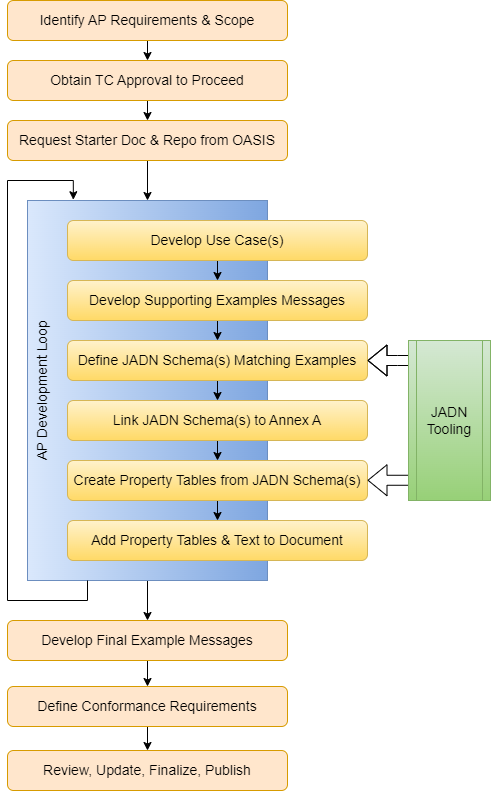

The diagram above was exported from draw.io. Its source (the exported page's mxGraphModel, read from the mxfile embedded in the PNG):
<mxGraphModel dx="1050" dy="626" grid="1" gridSize="10" guides="1" tooltips="1" connect="1" arrows="1" fold="1" page="1" pageScale="1" pageWidth="1100" pageHeight="850" background="#ffffff" math="0" shadow="0">
  <root>
    <mxCell id="0" />
    <mxCell id="1" parent="0" />
    <mxCell id="obUCyzGNj5zqsyhMEodI-29" style="edgeStyle=orthogonalEdgeStyle;rounded=0;orthogonalLoop=1;jettySize=auto;html=1;exitX=0.5;exitY=1;exitDx=0;exitDy=0;entryX=0.5;entryY=0;entryDx=0;entryDy=0;fontFamily=Helvetica;fontSize=14;fontColor=default;" parent="1" source="obUCyzGNj5zqsyhMEodI-11" target="H8myRK1OyPDVoouaF_HW-1" edge="1">
      <mxGeometry relative="1" as="geometry" />
    </mxCell>
    <mxCell id="obUCyzGNj5zqsyhMEodI-11" value="AP Development Loop" style="rounded=0;whiteSpace=wrap;html=1;strokeColor=#6c8ebf;fontFamily=Helvetica;fontSize=14;fillColor=#dae8fc;gradientColor=#7ea6e0;gradientDirection=east;align=center;verticalAlign=top;horizontal=0;" parent="1" vertex="1">
      <mxGeometry x="60" y="240" width="240" height="380" as="geometry" />
    </mxCell>
    <mxCell id="obUCyzGNj5zqsyhMEodI-6" style="edgeStyle=orthogonalEdgeStyle;rounded=0;orthogonalLoop=1;jettySize=auto;html=1;exitX=0.5;exitY=1;exitDx=0;exitDy=0;entryX=0.5;entryY=0;entryDx=0;entryDy=0;" parent="1" source="obUCyzGNj5zqsyhMEodI-2" target="obUCyzGNj5zqsyhMEodI-3" edge="1">
      <mxGeometry relative="1" as="geometry" />
    </mxCell>
    <mxCell id="obUCyzGNj5zqsyhMEodI-2" value="Identify AP Requirements &amp;amp; Scope" style="rounded=1;whiteSpace=wrap;html=1;fontSize=14;fillColor=#ffe6cc;strokeColor=#d79b00;" parent="1" vertex="1">
      <mxGeometry x="40" y="40" width="280" height="40" as="geometry" />
    </mxCell>
    <mxCell id="obUCyzGNj5zqsyhMEodI-7" style="edgeStyle=orthogonalEdgeStyle;rounded=0;orthogonalLoop=1;jettySize=auto;html=1;exitX=0.5;exitY=1;exitDx=0;exitDy=0;entryX=0.5;entryY=0;entryDx=0;entryDy=0;" parent="1" source="obUCyzGNj5zqsyhMEodI-3" target="obUCyzGNj5zqsyhMEodI-4" edge="1">
      <mxGeometry relative="1" as="geometry" />
    </mxCell>
    <mxCell id="obUCyzGNj5zqsyhMEodI-3" value="Obtain TC Approval to Proceed" style="rounded=1;whiteSpace=wrap;html=1;fontSize=14;fillColor=#ffe6cc;strokeColor=#d79b00;" parent="1" vertex="1">
      <mxGeometry x="40" y="100" width="280" height="40" as="geometry" />
    </mxCell>
    <mxCell id="obUCyzGNj5zqsyhMEodI-24" style="edgeStyle=orthogonalEdgeStyle;rounded=0;orthogonalLoop=1;jettySize=auto;html=1;exitX=0.5;exitY=1;exitDx=0;exitDy=0;entryX=0.5;entryY=0;entryDx=0;entryDy=0;fontFamily=Helvetica;fontSize=14;fontColor=default;" parent="1" source="obUCyzGNj5zqsyhMEodI-4" target="obUCyzGNj5zqsyhMEodI-11" edge="1">
      <mxGeometry relative="1" as="geometry" />
    </mxCell>
    <mxCell id="obUCyzGNj5zqsyhMEodI-4" value="Request Starter Doc &amp;amp; Repo from OASIS" style="rounded=1;whiteSpace=wrap;html=1;fontSize=14;fillColor=#ffe6cc;strokeColor=#d79b00;" parent="1" vertex="1">
      <mxGeometry x="40" y="160" width="280" height="40" as="geometry" />
    </mxCell>
    <mxCell id="obUCyzGNj5zqsyhMEodI-17" style="edgeStyle=orthogonalEdgeStyle;rounded=0;orthogonalLoop=1;jettySize=auto;html=1;exitX=0.5;exitY=1;exitDx=0;exitDy=0;entryX=0.5;entryY=0;entryDx=0;entryDy=0;fontFamily=Helvetica;fontSize=14;fontColor=default;" parent="1" source="obUCyzGNj5zqsyhMEodI-9" target="obUCyzGNj5zqsyhMEodI-12" edge="1">
      <mxGeometry relative="1" as="geometry" />
    </mxCell>
    <mxCell id="obUCyzGNj5zqsyhMEodI-9" value="Develop Use Case(s)" style="rounded=1;whiteSpace=wrap;html=1;fontSize=14;fillColor=#fff2cc;strokeColor=#d6b656;gradientColor=#ffd966;" parent="1" vertex="1">
      <mxGeometry x="100" y="260" width="300" height="40" as="geometry" />
    </mxCell>
    <mxCell id="obUCyzGNj5zqsyhMEodI-20" style="edgeStyle=orthogonalEdgeStyle;rounded=0;orthogonalLoop=1;jettySize=auto;html=1;exitX=0.5;exitY=1;exitDx=0;exitDy=0;entryX=0.5;entryY=0;entryDx=0;entryDy=0;fontFamily=Helvetica;fontSize=14;fontColor=default;" parent="1" source="obUCyzGNj5zqsyhMEodI-12" target="obUCyzGNj5zqsyhMEodI-13" edge="1">
      <mxGeometry relative="1" as="geometry" />
    </mxCell>
    <mxCell id="obUCyzGNj5zqsyhMEodI-12" value="Develop Supporting Examples Messages" style="rounded=1;whiteSpace=wrap;html=1;fontSize=14;fillColor=#fff2cc;strokeColor=#d6b656;gradientColor=#ffd966;" parent="1" vertex="1">
      <mxGeometry x="100" y="320" width="300" height="40" as="geometry" />
    </mxCell>
    <mxCell id="obUCyzGNj5zqsyhMEodI-21" style="edgeStyle=orthogonalEdgeStyle;rounded=0;orthogonalLoop=1;jettySize=auto;html=1;exitX=0.5;exitY=1;exitDx=0;exitDy=0;entryX=0.5;entryY=0;entryDx=0;entryDy=0;fontFamily=Helvetica;fontSize=14;fontColor=default;" parent="1" source="obUCyzGNj5zqsyhMEodI-13" target="obUCyzGNj5zqsyhMEodI-14" edge="1">
      <mxGeometry relative="1" as="geometry" />
    </mxCell>
    <mxCell id="obUCyzGNj5zqsyhMEodI-13" value="Define JADN Schema(s) Matching Examples" style="rounded=1;whiteSpace=wrap;html=1;fontSize=14;fillColor=#fff2cc;strokeColor=#d6b656;gradientColor=#ffd966;" parent="1" vertex="1">
      <mxGeometry x="100" y="380" width="300" height="40" as="geometry" />
    </mxCell>
    <mxCell id="obUCyzGNj5zqsyhMEodI-22" style="edgeStyle=orthogonalEdgeStyle;rounded=0;orthogonalLoop=1;jettySize=auto;html=1;exitX=0.5;exitY=1;exitDx=0;exitDy=0;entryX=0.5;entryY=0;entryDx=0;entryDy=0;fontFamily=Helvetica;fontSize=14;fontColor=default;" parent="1" source="obUCyzGNj5zqsyhMEodI-14" target="obUCyzGNj5zqsyhMEodI-15" edge="1">
      <mxGeometry relative="1" as="geometry" />
    </mxCell>
    <mxCell id="obUCyzGNj5zqsyhMEodI-14" value="Link JADN Schema(s) to Annex A" style="rounded=1;whiteSpace=wrap;html=1;fontSize=14;fillColor=#fff2cc;strokeColor=#d6b656;gradientColor=#ffd966;" parent="1" vertex="1">
      <mxGeometry x="100" y="440" width="300" height="40" as="geometry" />
    </mxCell>
    <mxCell id="obUCyzGNj5zqsyhMEodI-23" style="edgeStyle=orthogonalEdgeStyle;rounded=0;orthogonalLoop=1;jettySize=auto;html=1;exitX=0.5;exitY=1;exitDx=0;exitDy=0;entryX=0.5;entryY=0;entryDx=0;entryDy=0;fontFamily=Helvetica;fontSize=14;fontColor=default;" parent="1" source="obUCyzGNj5zqsyhMEodI-15" target="obUCyzGNj5zqsyhMEodI-16" edge="1">
      <mxGeometry relative="1" as="geometry" />
    </mxCell>
    <mxCell id="obUCyzGNj5zqsyhMEodI-15" value="Create Property Tables from JADN Schema(s)" style="rounded=1;whiteSpace=wrap;html=1;fontSize=14;fillColor=#fff2cc;strokeColor=#d6b656;gradientColor=#ffd966;" parent="1" vertex="1">
      <mxGeometry x="100" y="500" width="300" height="40" as="geometry" />
    </mxCell>
    <mxCell id="obUCyzGNj5zqsyhMEodI-16" value="Add Property Tables &amp;amp; Text to Document" style="rounded=1;whiteSpace=wrap;html=1;fontSize=14;fillColor=#fff2cc;strokeColor=#d6b656;gradientColor=#ffd966;" parent="1" vertex="1">
      <mxGeometry x="100" y="560" width="300" height="40" as="geometry" />
    </mxCell>
    <mxCell id="obUCyzGNj5zqsyhMEodI-27" style="edgeStyle=orthogonalEdgeStyle;rounded=0;orthogonalLoop=1;jettySize=auto;html=1;exitX=0.25;exitY=1;exitDx=0;exitDy=0;entryX=0.191;entryY=-0.002;entryDx=0;entryDy=0;entryPerimeter=0;fontFamily=Helvetica;fontSize=14;fontColor=default;" parent="1" source="obUCyzGNj5zqsyhMEodI-11" target="obUCyzGNj5zqsyhMEodI-11" edge="1">
      <mxGeometry relative="1" as="geometry">
        <Array as="points">
          <mxPoint x="120" y="640" />
          <mxPoint x="40" y="640" />
          <mxPoint x="40" y="220" />
          <mxPoint x="106" y="220" />
        </Array>
      </mxGeometry>
    </mxCell>
    <mxCell id="obUCyzGNj5zqsyhMEodI-31" style="edgeStyle=orthogonalEdgeStyle;rounded=0;orthogonalLoop=1;jettySize=auto;html=1;exitX=0.5;exitY=1;exitDx=0;exitDy=0;entryX=0.5;entryY=0;entryDx=0;entryDy=0;fontFamily=Helvetica;fontSize=14;fontColor=default;" parent="1" source="obUCyzGNj5zqsyhMEodI-28" target="obUCyzGNj5zqsyhMEodI-30" edge="1">
      <mxGeometry relative="1" as="geometry" />
    </mxCell>
    <mxCell id="obUCyzGNj5zqsyhMEodI-28" value="Define Conformance Requirements" style="rounded=1;whiteSpace=wrap;html=1;fontSize=14;fillColor=#ffe6cc;strokeColor=#d79b00;" parent="1" vertex="1">
      <mxGeometry x="40" y="726" width="280" height="40" as="geometry" />
    </mxCell>
    <mxCell id="obUCyzGNj5zqsyhMEodI-30" value="Review, Update, Finalize, Publish" style="rounded=1;whiteSpace=wrap;html=1;fontSize=14;fillColor=#ffe6cc;strokeColor=#d79b00;" parent="1" vertex="1">
      <mxGeometry x="40" y="790" width="280" height="40" as="geometry" />
    </mxCell>
    <mxCell id="obUCyzGNj5zqsyhMEodI-37" value="" style="shape=flexArrow;endArrow=classic;html=1;rounded=0;entryX=1;entryY=0.5;entryDx=0;entryDy=0;" parent="1" target="obUCyzGNj5zqsyhMEodI-13" edge="1">
      <mxGeometry width="50" height="50" relative="1" as="geometry">
        <mxPoint x="450" y="400" as="sourcePoint" />
        <mxPoint x="440" y="390" as="targetPoint" />
        <Array as="points">
          <mxPoint x="430" y="400" />
        </Array>
      </mxGeometry>
    </mxCell>
    <mxCell id="obUCyzGNj5zqsyhMEodI-38" value="" style="shape=flexArrow;endArrow=classic;html=1;rounded=0;entryX=1;entryY=0.5;entryDx=0;entryDy=0;" parent="1" edge="1">
      <mxGeometry width="50" height="50" relative="1" as="geometry">
        <mxPoint x="450" y="519.76" as="sourcePoint" />
        <mxPoint x="400" y="519.76" as="targetPoint" />
      </mxGeometry>
    </mxCell>
    <mxCell id="obUCyzGNj5zqsyhMEodI-32" value="JADN&lt;br style=&quot;font-size: 14px;&quot;&gt;Tooling" style="shape=process;whiteSpace=wrap;html=1;backgroundOutline=1;fontSize=14;fillColor=#d5e8d4;gradientColor=#97d077;strokeColor=#82b366;aspect=fixed;" parent="1" vertex="1">
      <mxGeometry x="441" y="380" width="82" height="160" as="geometry" />
    </mxCell>
    <mxCell id="H8myRK1OyPDVoouaF_HW-2" style="edgeStyle=orthogonalEdgeStyle;rounded=0;orthogonalLoop=1;jettySize=auto;html=1;exitX=0.5;exitY=1;exitDx=0;exitDy=0;entryX=0.5;entryY=0;entryDx=0;entryDy=0;" edge="1" parent="1" source="H8myRK1OyPDVoouaF_HW-1" target="obUCyzGNj5zqsyhMEodI-28">
      <mxGeometry relative="1" as="geometry" />
    </mxCell>
    <mxCell id="H8myRK1OyPDVoouaF_HW-1" value="Develop Final Example Messages" style="rounded=1;whiteSpace=wrap;html=1;fontSize=14;fillColor=#ffe6cc;strokeColor=#d79b00;" vertex="1" parent="1">
      <mxGeometry x="40" y="660" width="280" height="40" as="geometry" />
    </mxCell>
  </root>
</mxGraphModel>